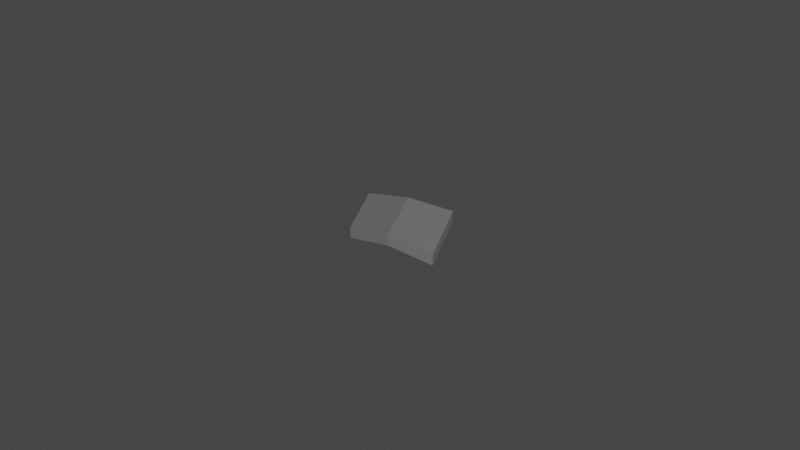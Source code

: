 # Source: screen.blend  (saved by Blender 2.82.7; exported with 4.5.12 LTS)
import bpy
from mathutils import Matrix  # noqa: F401  (used for matrix-valued properties, if any)

bpy.ops.wm.read_factory_settings(use_empty=True)
scene = bpy.context.scene
scene.name = 'Scene'

# ---- collections
col_collection = bpy.data.collections.new('Collection'); scene.collection.children.link(col_collection)

# ---- materials (node trees are filled in below, after node groups)
mat_unnamed1 = bpy.data.materials.new('unnamed1')
mat_unnamed1.use_transparent_shadow = False
mat_unnamed1.diffuse_color = (0.5245, 0.5245, 0.5245, 1.0)
mat_unnamed1.roughness = 0.6493
mat_unnamed1.specular_intensity = 1.0
mat_unnamed1.metallic = 1.0

# ---- material node trees
mat_unnamed1.use_nodes = True; mat_unnamed1.node_tree.nodes.clear()
_N = mat_unnamed1.node_tree.nodes; _L = mat_unnamed1.node_tree.links
n0 = _N.new('ShaderNodeOutputMaterial'); n0.name = 'Material Output'; n0.location = (300, 300)
n1 = _N.new('ShaderNodeBsdfPrincipled'); n1.name = 'Principled BSDF'; n1.location = (10, 300)
n1.distribution = 'GGX'
n1.subsurface_method = 'BURLEY'
n1.inputs[0].default_value = (0.5245, 0.5245, 0.5245, 1.0)
n1.inputs[1].default_value = 1.0
n1.inputs[2].default_value = 0.6493
n1.inputs[3].default_value = 1.45
n1.inputs[13].default_value = 1.0
n1.inputs[27].default_value = (0.0, 0.0, 0.0, 1.0)
n1.inputs[28].default_value = 1.0
n2 = _N.new('ShaderNodeNormalMap'); n2.name = 'Normal Map'; n2.location = (-300, -300)
n2.label = 'Normal/Map'
_L.new(n1.outputs[0], n0.inputs[0])
_L.new(n2.outputs[0], n1.inputs[5])
n0.is_active_output = True

# ---- world
world_world = bpy.data.worlds.new('World'); scene.world = world_world
world_world.use_nodes = True; world_world.node_tree.nodes.clear()
_N = world_world.node_tree.nodes; _L = world_world.node_tree.links
n0 = _N.new('ShaderNodeOutputWorld'); n0.name = 'World Output'; n0.location = (300, 300)
n1 = _N.new('ShaderNodeBackground'); n1.name = 'Background'; n1.location = (10, 300)
n1.inputs[0].default_value = (0.05088, 0.05088, 0.05088, 1.0)
_L.new(n1.outputs[0], n0.inputs[0])
n0.is_active_output = True
world_world.color = (0.05088, 0.05088, 0.05088)
world_world.use_sun_shadow = False
world_world.sun_shadow_jitter_overblur = 0.0

# ---- meshes
me_mesh = bpy.data.meshes.new('Mesh')
me_mesh.from_pydata([(0.7421, 7.099, -6.593), (2.073, 7.244, -6.715), (3.432, 6.935, -7.052), (3.432, 6.935, -7.052), (2.073, 7.244, -6.715), (1.354, 7.537, -8.506), (-0.003721, 7.351, -8.279), (2.824, 7.453, -8.766), (1.354, 7.537, -8.506), (2.073, 7.244, -6.715), (3.432, 6.935, -7.052), (1.354, 7.882, -8.506), (-0.003721, 7.696, -8.279), (1.354, 7.537, -8.506), (-0.003721, 7.351, -8.279), (2.824, 7.453, -8.766), (2.824, 7.453, -8.766), (2.824, 7.798, -8.766), (3.432, 7.28, -7.052), (2.073, 7.589, -6.715), (0.7421, 7.444, -6.593)], [(14, 13), (13, 15), (9, 13)], [(4, 3, 1), (4, 1, 0), (8, 0, 6), (3, 16, 7), (20, 12, 6, 0), (8, 6, 5), (16, 5, 7), (3, 7, 2), (3, 2, 1), (15, 10, 16), (17, 18, 2, 7), (18, 19, 1, 2), (16, 8, 5), (8, 4, 0), (10, 9, 4), (10, 4, 8), (12, 11, 5, 6), (11, 17, 7, 5), (10, 8, 16), (19, 20, 0, 1), (15, 16, 3), (19, 11, 12, 20), (18, 17, 11, 19)])
_uv = me_mesh.uv_layers.new(name='UVMap')
_uv.uv.foreach_set('vector', [0.0, 0.0, 0.0, 0.0, 0.0, 0.0, 0.0, 0.0, 0.0, 0.0, 0.0, 0.0, 0.0, 0.0, 0.0, 0.0, 0.0, 0.0, 0.0, 0.0, 0.0, 0.0, 0.0, 0.0, 0.0, 0.0, 0.0, 0.0, 0.0, 0.0, 0.0, 0.0, 0.0, 0.0, 0.0, 0.0, 0.0, 0.0, 0.0, 0.0, 0.0, 0.0, 0.0, 0.0, 0.0, 0.0, 0.0, 0.0, 0.0, 0.0, 0.0, 0.0, 0.0, 0.0, 0.0, 0.0, 0.0, 0.0, 0.0, 0.0, 0.0, 0.0, 0.0, 0.0, 0.0, 0.0, 0.0, 0.0, 0.0, 0.0, 0.0, 0.0, 0.0, 0.0, 0.0, 0.0, 0.0, 0.0, 0.0, 0.0, 0.0, 0.0, 0.0, 0.0, 0.0, 0.0, 0.0, 0.0, 0.0, 0.0, 0.0, 0.0, 0.0, 0.0, 0.0, 0.0, 0.0, 0.0, 0.0, 0.0, 0.0, 0.0, 0.0, 0.0, 0.0, 0.0, 0.0, 0.0, 0.0, 0.0, 0.0, 0.0, 0.0, 0.0, 0.0, 0.0, 0.0, 0.0, 0.0, 0.0, 0.0, 0.0, 0.0, 0.0, 0.0, 0.0, 0.0, 0.0, 0.0, 0.0, 0.0, 0.0, 0.0, 0.0, 0.0, 0.0, 0.0, 0.0, 0.0, 0.0, 0.0, 0.0, 0.0, 0.0, 0.0, 0.0, 0.0, 0.0, 0.0, 0.0, 0.0, 0.0, 0.0, 0.0])
me_mesh.materials.append(mat_unnamed1)
me_mesh.use_remesh_fix_poles = True
me_mesh.use_remesh_preserve_attributes = False
me_mesh.use_mirror_vertex_groups = False
me_mesh.update()
me_mesh.normals_split_custom_set([tuple(v) for v in zip(*[iter([0.0, 0.0, 1.0, 0.0, 0.0, 1.0, 0.0, 0.0, 1.0, 0.0, 0.0, 1.0, 0.0, 0.0, 1.0, 0.0, 0.0, 1.0, 0.1015, -0.9764, -0.1908, 0.1015, -0.9764, -0.1908, 0.1015, -0.9764, -0.1908, 0.0, 0.0, 1.0, 0.0, 0.0, 1.0, 0.0, 0.0, 1.0, -0.9145, -9.366e-08, 0.4046, -0.9145, -9.366e-08, 0.4046, -0.9145, -9.366e-08, 0.4046, -0.9145, -9.366e-08, 0.4046, 0.0, 0.0, 1.0, 0.0, 0.0, 1.0, 0.0, 0.0, 1.0, 0.0, 0.0, 1.0, 0.0, 0.0, 1.0, 0.0, 0.0, 1.0, 0.0, 0.0, 1.0, 0.0, 0.0, 1.0, 0.0, 0.0, 1.0, 0.0, 0.0, 1.0, 0.0, 0.0, 1.0, 0.0, 0.0, 1.0, 0.0, 0.0, 1.0, 0.0, 0.0, 1.0, 0.0, 0.0, 1.0, 0.9426, 0.0, -0.334, 0.9426, 0.0, -0.334, 0.9426, 0.0, -0.334, 0.9426, 0.0, -0.334, 0.2402, 0.0, 0.9707, 0.2402, 0.0, 0.9707, 0.2402, 0.0, 0.9707, 0.2402, 0.0, 0.9707, 0.0, 0.0, 1.0, 0.0, 0.0, 1.0, 0.0, 0.0, 1.0, 0.08841, -0.9768, -0.1951, 0.08841, -0.9768, -0.1951, 0.08841, -0.9768, -0.1951, 0.0, 0.0, 1.0, 0.0, 0.0, 1.0, 0.0, 0.0, 1.0, -0.2363, -0.9696, -0.06354, -0.2363, -0.9696, -0.06354, -0.2363, -0.9696, -0.06354, -0.1647, 0.0, -0.9863, -0.1647, 0.0, -0.9863, -0.1647, 0.0, -0.9863, -0.1647, 0.0, -0.9863, -0.1745, 0.0, -0.9847, -0.1745, 0.0, -0.9847, -0.1745, 0.0, -0.9847, -0.1745, 0.0, -0.9847, -0.09981, -0.9617, -0.2553, -0.09981, -0.9617, -0.2553, -0.09981, -0.9617, -0.2553, 0.09144, 0.0, 0.9958, 0.09144, 0.0, 0.9958, 0.09144, 0.0, 0.9958, 0.09144, 0.0, 0.9958, 0.0, 0.0, 1.0, 0.0, 0.0, 1.0, 0.0, 0.0, 1.0, -0.09493, 0.9766, 0.193, -0.09493, 0.9766, 0.193, -0.09493, 0.9766, 0.193, -0.09493, 0.9766, 0.193, 0.1689, 0.9724, 0.161, 0.1689, 0.9724, 0.161, 0.1689, 0.9724, 0.161, 0.1689, 0.9724, 0.161])] * 3)])
arm_armature = bpy.data.armatures.new('Armature')  # bones are not reproduced

# ---- objects
ob_hands_hands_geom = bpy.data.objects.new('hands:hands_geom', None)
ob_armature = bpy.data.objects.new('Armature', arm_armature)
ob_hands_lhand = bpy.data.objects.new('hands:Lhand', me_mesh)

# ---- transforms, parenting, visibility, modifiers, constraints
ob_hands_hands_geom.location = (0.0, 0.0, 0.0)
ob_hands_hands_geom.rotation_euler = (1.571, -0.0, 0.0)
ob_hands_hands_geom.scale = (0.01, 0.01, 0.01)
ob_hands_hands_geom.color = (0.8, 0.8, 0.8, 1.0)
ob_hands_hands_geom.lineart.crease_threshold = 0.0
ob_armature.location = (0.0, 0.0, 0.0)
ob_armature.rotation_euler = (1.571, -0.0, 0.0)
ob_armature.scale = (0.01, 0.01, 0.01)
ob_armature.lineart.crease_threshold = 0.0
ob_hands_lhand.parent = ob_armature
ob_hands_lhand.location = (0.0, 0.0, 0.0)
ob_hands_lhand.color = (0.8, 0.8, 0.8, 1.0)
ob_hands_lhand.lineart.crease_threshold = 0.0
_vg = ob_hands_lhand.vertex_groups.new(name='hands:l_hand_world')
_vg = ob_hands_lhand.vertex_groups.new(name='hands:b_l_hand')
_vg = ob_hands_lhand.vertex_groups.new(name='hands:b_l_thumb1')
_vg = ob_hands_lhand.vertex_groups.new(name='hands:b_l_thumb2')
_vg = ob_hands_lhand.vertex_groups.new(name='hands:b_l_thumb3')
_vg = ob_hands_lhand.vertex_groups.new(name='hands:b_l_index1')
_vg = ob_hands_lhand.vertex_groups.new(name='hands:b_l_index2')
_vg = ob_hands_lhand.vertex_groups.new(name='hands:b_l_index3')
_vg = ob_hands_lhand.vertex_groups.new(name='hands:b_l_middle1')
_vg = ob_hands_lhand.vertex_groups.new(name='hands:b_l_middle2')
_vg = ob_hands_lhand.vertex_groups.new(name='hands:b_l_middle3')
_vg = ob_hands_lhand.vertex_groups.new(name='hands:b_l_ring1')
_vg = ob_hands_lhand.vertex_groups.new(name='hands:b_l_ring2')
_vg = ob_hands_lhand.vertex_groups.new(name='hands:b_l_ring3')
_vg = ob_hands_lhand.vertex_groups.new(name='hands:b_l_pinky0')
_vg = ob_hands_lhand.vertex_groups.new(name='hands:b_l_pinky1')
_vg = ob_hands_lhand.vertex_groups.new(name='hands:b_l_pinky2')
_vg = ob_hands_lhand.vertex_groups.new(name='hands:b_l_pinky3')

# ---- collection membership
col_collection.objects.link(ob_hands_hands_geom)
col_collection.objects.link(ob_armature)
col_collection.objects.link(ob_hands_lhand)

# ---- scene / render settings (as saved in the file)
scene.frame_start = 1; scene.frame_end = 250; scene.frame_set(1)
scene.render.engine = 'BLENDER_EEVEE_NEXT'
scene.cycles.use_denoising = False
scene.cycles.samples = 128
scene.cycles.sampling_pattern = 'TABULATED_SOBOL'
scene.cycles.use_adaptive_sampling = False
scene.cycles.use_light_tree = False
scene.view_settings.view_transform = 'Filmic'
bpy.context.view_layer.update()

# ---- added for rendering (the .blend has no active camera and no usable light): camera, sun
cam_auto = bpy.data.cameras.new('AutoCamera')
cam_auto.lens = 50.0
cam_auto.sensor_width = 36.0
cam_auto.clip_end = 1000.0
ob_auto_camera = bpy.data.objects.new('AutoCamera', cam_auto)
scene.collection.objects.link(ob_auto_camera)
ob_auto_camera.location = (0.202185, -0.145257, 0.22212)
ob_auto_camera.rotation_euler = (1.09748, -7.21219e-08, 0.694738)
scene.camera = ob_auto_camera
light_auto_sun = bpy.data.lights.new('AutoSun', 'SUN')
light_auto_sun.energy = 3.0
light_auto_sun.angle = 0.0523599
ob_auto_sun = bpy.data.objects.new('AutoSun', light_auto_sun)
scene.collection.objects.link(ob_auto_sun)
ob_auto_sun.rotation_euler = (0.872665, 0.174533, 0.523599)
bpy.context.view_layer.update()
